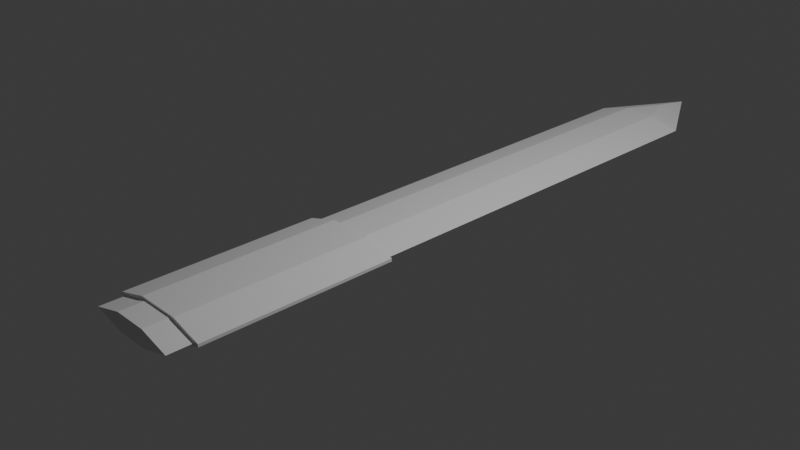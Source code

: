 # Source: Dawnbringer.blend  (saved by Blender 4.4.32; exported with 4.5.12 LTS)
import bpy
from mathutils import Matrix  # noqa: F401  (used for matrix-valued properties, if any)

bpy.ops.wm.read_factory_settings(use_empty=True)
scene = bpy.context.scene
scene.name = 'Scene'

# ---- collections
col_collection = bpy.data.collections.new('Collection'); scene.collection.children.link(col_collection)
col_basemalecharacter = bpy.data.collections.new('BaseMaleCharacter'); scene.collection.children.link(col_basemalecharacter)

# ---- world
world_world = bpy.data.worlds.new('World'); scene.world = world_world
world_world.use_nodes = True; world_world.node_tree.nodes.clear()
_N = world_world.node_tree.nodes; _L = world_world.node_tree.links
n0 = _N.new('ShaderNodeOutputWorld'); n0.name = 'World Output'; n0.location = (300, 300)
n1 = _N.new('ShaderNodeBackground'); n1.name = 'Background'; n1.location = (10, 300)
n1.inputs[0].default_value = (0.05088, 0.05088, 0.05088, 1.0)
_L.new(n1.outputs[0], n0.inputs[0])
n0.is_active_output = True
world_world.color = (0.05088, 0.05088, 0.05088)
world_world.sun_shadow_jitter_overblur = 0.0

# ---- cameras
cam_camera = bpy.data.cameras.new('Camera')
cam_camera.clip_end = 100.0
cam_camera.ortho_scale = 7.314

# ---- lights
light_light = bpy.data.lights.new('Light', 'POINT')
light_light.energy = 1000.0
light_light.shadow_soft_size = 0.1

# ---- meshes
me_cube_017 = bpy.data.meshes.new('Cube.017')
me_cube_017.from_pydata([(1.0, 1.123, 0.0), (0.0, 1.417, 0.0), (1.0, -1.152, 0.0), (-1.0, 1.123, 0.0), (-1.0, -1.152, 0.0), (0.0, -1.152, 0.0), (-0.3536, 1.123, 0.6464), (0.3536, 1.123, 0.6464), (0.0, 1.264, 0.5203), (0.3536, -1.152, 0.6464), (-0.3536, -1.152, 0.6464), (0.0, -1.152, 0.5), (-0.3536, 1.123, -0.6464), (0.3536, 1.123, -0.6464), (0.0, 1.264, -0.5203), (0.3536, -1.152, -0.6464), (-0.3536, -1.152, -0.6464), (0.0, -1.152, -0.5)], [], [(7, 9, 2, 0), (6, 3, 4, 10), (8, 7, 0, 1), (9, 11, 5, 2), (11, 10, 4, 5), (6, 7, 8), (9, 10, 11), (6, 10, 9, 7), (6, 8, 1, 3), (13, 0, 2, 15), (12, 16, 4, 3), (14, 1, 0, 13), (15, 2, 5, 17), (17, 5, 4, 16), (12, 14, 13), (15, 17, 16), (12, 13, 15, 16), (12, 3, 1, 14)])
_uv = me_cube_017.uv_layers.new(name='UVMap')
_uv.uv.foreach_set('vector', [0.7058, 0.5, 0.625, 0.8308, 0.625, 0.75, 0.625, 0.5, 0.7058, 0.5, 0.625, 0.5, 0.625, 0.75, 0.625, 0.8308, 0.81, 0.5, 0.7058, 0.5, 0.625, 0.5, 0.875, 0.5, 0.625, 0.8308, 0.5625, 0.875, 0.5, 0.875, 0.625, 0.75, 0.5625, 0.875, 0.625, 0.8308, 0.625, 0.75, 0.5, 0.875, 0.7058, 0.5, 0.75, 0.5, 0.81, 0.5, 0.625, 0.8308, 0.625, 0.875, 0.5625, 0.875, 0.7058, 0.5, 0.625, 0.8308, 0.625, 0.8308, 0.7058, 0.5, 0.7058, 0.5, 0.81, 0.5, 0.875, 0.5, 0.625, 0.5, 0.7058, 0.5, 0.625, 0.5, 0.625, 0.75, 0.625, 0.8308, 0.7058, 0.5, 0.625, 0.8308, 0.625, 0.75, 0.625, 0.5, 0.81, 0.5, 0.875, 0.5, 0.625, 0.5, 0.7058, 0.5, 0.625, 0.8308, 0.625, 0.75, 0.5, 0.875, 0.5625, 0.875, 0.5625, 0.875, 0.5, 0.875, 0.625, 0.75, 0.625, 0.8308, 0.7058, 0.5, 0.81, 0.5, 0.75, 0.5, 0.625, 0.8308, 0.5625, 0.875, 0.625, 0.875, 0.7058, 0.5, 0.7058, 0.5, 0.625, 0.8308, 0.625, 0.8308, 0.7058, 0.5, 0.625, 0.5, 0.875, 0.5, 0.81, 0.5])
me_cube_017.update()
me_cube_018 = bpy.data.meshes.new('Cube.018')
me_cube_018.from_pydata([(-0.2435, -1.0, -0.12), (-0.2435, -1.0, 0.12), (-0.2435, 1.175, -0.12), (-0.2435, 1.175, 0.12), (0.2435, -1.0, -0.12), (0.2435, -1.0, 0.12), (0.2435, 1.175, -0.12), (0.2435, 1.175, 0.12), (-0.5937, -1.0, 0.01649), (-0.5937, -1.0, -0.01649), (-0.5937, 1.175, -0.01649), (-0.5937, 1.175, 0.01649), (0.5937, -1.0, -0.01649), (0.5937, -1.0, 0.01649), (0.5937, 1.175, 0.01649), (0.5937, 1.175, -0.01649)], [], [(2, 10, 11, 3, 7, 14, 15, 6), (7, 3, 1, 5), (4, 6, 15, 12), (4, 12, 13, 5, 1, 8, 9, 0), (2, 0, 9, 10), (7, 5, 13, 14), (2, 6, 4, 0), (10, 9, 8, 11), (14, 13, 12, 15), (1, 3, 11, 8)])
_uv = me_cube_018.uv_layers.new(name='UVMap')
_uv.uv.foreach_set('vector', [0.375, 0.2713, 0.4828, 0.2529, 0.5172, 0.2529, 0.625, 0.2713, 0.625, 0.4787, 0.5172, 0.4971, 0.4828, 0.4971, 0.375, 0.4787, 0.6463, 0.5, 0.8537, 0.5, 0.8537, 0.75, 0.6463, 0.75, 0.3537, 0.75, 0.3537, 0.5, 0.4799, 0.5, 0.4799, 0.75, 0.375, 0.7713, 0.4828, 0.7529, 0.5172, 0.7529, 0.625, 0.7713, 0.625, 0.9787, 0.5172, 0.9971, 0.4828, 0.9971, 0.375, 0.9787, 0.1463, 0.5, 0.1463, 0.75, 0.1279, 0.75, 0.1279, 0.5, 0.6463, 0.5, 0.6463, 0.75, 0.5201, 0.75, 0.5201, 0.5, 0.1463, 0.5, 0.3537, 0.5, 0.3537, 0.75, 0.1463, 0.75, 0.1279, 0.5, 0.1279, 0.75, 0.125, 0.75, 0.125, 0.5, 0.5201, 0.5, 0.5201, 0.75, 0.4799, 0.75, 0.4799, 0.5, 0.625, 0.0, 0.625, 0.25, 0.5172, 0.25, 0.5172, 0.0])
me_cube_018.update()
me_cube_002 = bpy.data.meshes.new('Cube.002')
me_cube_002.from_pydata([(-0.3162, -0.3162, 0.729), (-1.676e-08, -0.3331, 0.7818), (0.3162, -0.3162, 0.729), (-0.3331, 1.863e-09, 0.7818), (-9.313e-10, -1.397e-08, 0.8395), (0.3331, -2.142e-08, 0.7818), (-0.3162, 0.3162, 0.729), (1.118e-08, 0.3331, 0.7818), (0.3162, 0.3162, 0.729), (0.3162, -0.3162, -0.729), (1.211e-08, -0.3331, -0.7818), (-0.3162, -0.3162, -0.729), (0.3331, 1.863e-09, -0.7818), (0.0, -5.588e-09, -0.8395), (-0.3331, -1.397e-08, -0.7818), (0.3162, 0.3162, -0.729), (-7.451e-09, 0.3331, -0.7818), (-0.3162, 0.3162, -0.729), (-0.3162, -0.729, 0.3162), (-0.3331, -0.7818, 7.451e-09), (-0.3162, -0.729, -0.3162), (5.588e-09, -0.7818, 0.3331), (-9.313e-09, -0.8395, 4.657e-09), (-2.515e-08, -0.7818, -0.3331), (0.3162, -0.729, 0.3162), (0.3331, -0.7818, -9.313e-09), (0.3162, -0.729, -0.3162), (0.729, -0.3162, 0.3162), (0.7818, -0.3331, 7.451e-09), (0.729, -0.3162, -0.3162), (0.7818, 5.588e-09, 0.3331), (0.8395, -1.304e-08, 5.588e-09), (0.7818, -2.887e-08, -0.3331), (0.729, 0.3162, 0.3162), (0.7818, 0.3331, -9.313e-09), (0.729, 0.3162, -0.3162), (0.3162, 0.729, 0.3162), (0.3331, 0.7818, 7.451e-09), (0.3162, 0.729, -0.3162), (-5.588e-09, 0.7818, 0.3331), (9.313e-09, 0.8395, 4.657e-09), (2.515e-08, 0.7818, -0.3331), (-0.3162, 0.729, 0.3162), (-0.3331, 0.7818, -9.313e-09), (-0.3162, 0.729, -0.3162), (-0.729, 0.3162, 0.3162), (-0.7818, 0.3331, 1.118e-08), (-0.729, 0.3162, -0.3162), (-0.7818, -5.588e-09, 0.3331), (-0.8395, -1.211e-08, 5.588e-09), (-0.7818, 1.024e-08, -0.3331), (-0.729, -0.3162, 0.3162), (-0.7818, -0.3331, -5.588e-09), (-0.729, -0.3162, -0.3162), (-0.2966, -0.5729, 0.5729), (-9.313e-10, -0.6096, 0.6096), (0.2966, -0.5729, 0.5729), (0.2966, -0.5729, -0.5729), (-1.211e-08, -0.6096, -0.6096), (-0.2966, -0.5729, -0.5729), (0.5729, -0.5729, -0.2966), (0.6096, -0.6096, -2.794e-09), (0.5729, -0.5729, 0.2966), (0.5729, -0.2966, 0.5729), (0.6096, -1.863e-09, 0.6096), (0.5729, 0.2966, 0.5729), (0.5729, 0.2966, -0.5729), (0.6096, -1.676e-08, -0.6096), (0.5729, -0.2966, -0.5729), (0.5729, 0.5729, -0.2966), (0.6096, 0.6096, -2.794e-09), (0.5729, 0.5729, 0.2966), (0.2966, 0.5729, 0.5729), (-5.588e-09, 0.6096, 0.6096), (-0.2966, 0.5729, 0.5729), (-0.2966, 0.5729, -0.5729), (1.583e-08, 0.6096, -0.6096), (0.2966, 0.5729, -0.5729), (-0.5729, 0.5729, -0.2966), (-0.6096, 0.6096, -2.794e-09), (-0.5729, 0.5729, 0.2966), (-0.5729, 0.2966, 0.5729), (-0.6096, -6.519e-09, 0.6096), (-0.5729, -0.2966, 0.5729), (-0.5729, -0.5729, 0.2966), (-0.6096, -0.6096, -1.863e-09), (-0.5729, -0.5729, -0.2966), (-0.5729, -0.2966, -0.5729), (-0.6096, 9.313e-10, -0.6096), (-0.5729, 0.2966, -0.5729), (0.5, 0.5, 0.5), (0.5, 0.5, -0.5), (0.5, -0.5, 0.5), (0.5, -0.5, -0.5), (-0.5, 0.5, 0.5), (-0.5, 0.5, -0.5), (-0.5, -0.5, 0.5), (-0.5, -0.5, -0.5)], [], [(44, 43, 40), (17, 16, 13), (15, 12, 13), (13, 12, 9), (38, 91, 77), (75, 76, 16), (75, 41, 76), (77, 15, 16), (91, 66, 15), (12, 67, 68), (91, 35, 66), (32, 68, 67), (40, 37, 38), (37, 70, 69), (38, 69, 91), (41, 38, 77), (35, 34, 31), (17, 13, 14), (40, 36, 37), (95, 44, 75), (78, 43, 44), (80, 43, 79), (94, 42, 80), (74, 39, 42), (39, 72, 36), (36, 90, 71), (37, 71, 70), (33, 31, 34), (31, 29, 32), (31, 27, 28), (71, 34, 70), (90, 33, 71), (65, 30, 33), (30, 63, 27), (27, 92, 62), (28, 62, 61), (28, 60, 29), (29, 93, 68), (26, 22, 23), (24, 22, 25), (22, 20, 23), (22, 18, 19), (93, 26, 57), (60, 25, 26), (62, 25, 61), (92, 24, 62), (56, 21, 24), (21, 54, 18), (18, 96, 84), (19, 84, 85), (19, 86, 20), (20, 97, 59), (23, 59, 58), (57, 23, 58), (13, 11, 14), (13, 9, 10), (95, 17, 89), (69, 34, 35), (9, 93, 57), (10, 57, 58), (10, 59, 11), (11, 97, 87), (14, 87, 88), (89, 14, 88), (8, 4, 5), (6, 4, 7), (4, 2, 5), (4, 0, 1), (90, 8, 65), (72, 7, 8), (74, 7, 73), (94, 6, 74), (81, 3, 6), (3, 83, 0), (0, 96, 54), (1, 54, 55), (1, 56, 2), (2, 92, 63), (5, 63, 64), (65, 5, 64), (53, 52, 49), (51, 48, 49), (49, 46, 47), (49, 48, 45), (97, 86, 53), (86, 85, 52), (84, 51, 52), (96, 83, 51), (83, 82, 48), (48, 82, 81), (45, 81, 94), (46, 45, 80), (46, 79, 78), (47, 78, 95), (50, 47, 89), (87, 53, 50), (40, 38, 41), (42, 39, 40), (40, 39, 36), (95, 78, 44), (78, 79, 43), (80, 42, 43), (94, 74, 42), (74, 73, 39), (39, 73, 72), (36, 72, 90), (37, 36, 71), (33, 30, 31), (31, 28, 29), (31, 30, 27), (71, 33, 34), (90, 65, 33), (65, 64, 30), (30, 64, 63), (27, 63, 92), (28, 27, 62), (28, 61, 60), (29, 60, 93), (26, 25, 22), (24, 21, 22), (22, 19, 20), (22, 21, 18), (93, 60, 26), (60, 61, 25), (62, 24, 25), (92, 56, 24), (56, 55, 21), (21, 55, 54), (18, 54, 96), (19, 18, 84), (19, 85, 86), (20, 86, 97), (23, 20, 59), (57, 26, 23), (13, 10, 11), (95, 75, 17), (9, 68, 93), (10, 9, 57), (10, 58, 59), (11, 59, 97), (14, 11, 87), (89, 17, 14), (8, 7, 4), (6, 3, 4), (4, 1, 2), (4, 3, 0), (90, 72, 8), (72, 73, 7), (74, 6, 7), (94, 81, 6), (81, 82, 3), (3, 82, 83), (0, 83, 96), (1, 0, 54), (1, 55, 56), (2, 56, 92), (5, 2, 63), (65, 8, 5), (15, 13, 16), (75, 44, 41), (75, 16, 17), (66, 32, 67), (66, 67, 12), (35, 31, 32), (66, 12, 15), (66, 35, 32), (41, 77, 76), (37, 69, 38), (32, 29, 68), (12, 68, 9), (91, 15, 77), (77, 16, 76), (69, 70, 34), (91, 69, 35), (42, 40, 43), (44, 40, 41), (87, 50, 88), (50, 89, 88), (47, 95, 89), (46, 78, 47), (46, 80, 79), (45, 94, 80), (48, 81, 45), (83, 48, 51), (96, 51, 84), (84, 52, 85), (86, 52, 53), (97, 53, 87), (49, 45, 46), (49, 47, 50), (51, 49, 52), (53, 49, 50)])
_uv = me_cube_002.uv_layers.new(name='UVMap')
_uv.uv.foreach_set('vector', [0.4375, 0.3125, 0.5, 0.3125, 0.5, 0.375, 0.0, 0.0, 0.0, 0.0, 0.0, 0.0, 0.0, 0.0, 0.0, 0.0, 0.0, 0.0, 0.0, 0.0, 0.0, 0.0, 0.0, 0.0, 0.0, 0.0, 0.0, 0.0, 0.0, 0.0, 0.0, 0.0, 0.0, 0.0, 0.0, 0.0, 0.0, 0.0, 0.0, 0.0, 0.0, 0.0, 0.0, 0.0, 0.0, 0.0, 0.0, 0.0, 0.0, 0.0, 0.0, 0.0, 0.0, 0.0, 0.0, 0.0, 0.0, 0.0, 0.0, 0.0, 0.0, 0.0, 0.0, 0.0, 0.0, 0.0, 0.0, 0.0, 0.0, 0.0, 0.0, 0.0, 0.0, 0.0, 0.0, 0.0, 0.0, 0.0, 0.0, 0.0, 0.0, 0.0, 0.0, 0.0, 0.0, 0.0, 0.0, 0.0, 0.0, 0.0, 0.0, 0.0, 0.0, 0.0, 0.0, 0.0, 0.0, 0.0, 0.0, 0.0, 0.0, 0.0, 0.0, 0.0, 0.0, 0.0, 0.0, 0.0, 0.5, 0.375, 0.5625, 0.4375, 0.5, 0.4375, 0.375, 0.25, 0.4375, 0.3125, 0.375, 0.3125, 0.4375, 0.25, 0.5, 0.3125, 0.4375, 0.3125, 0.5625, 0.25, 0.5, 0.3125, 0.5, 0.25, 0.625, 0.25, 0.5625, 0.3125, 0.5625, 0.25, 0.625, 0.3125, 0.5625, 0.375, 0.5625, 0.3125, 0.5625, 0.375, 0.625, 0.4375, 0.5625, 0.4375, 0.5625, 0.4375, 0.625, 0.5, 0.5625, 0.5, 0.5, 0.4375, 0.5625, 0.5, 0.5, 0.5, 0.5625, 0.5625, 0.5, 0.625, 0.5, 0.5625, 0.5, 0.625, 0.4375, 0.6875, 0.4375, 0.625, 0.5, 0.625, 0.5625, 0.6875, 0.5, 0.6875, 0.5625, 0.5, 0.5, 0.5625, 0.5, 0.5, 0.625, 0.5, 0.5625, 0.5625, 0.5625, 0.5, 0.625, 0.5625, 0.5625, 0.625, 0.5625, 0.5625, 0.5625, 0.625, 0.625, 0.6875, 0.5625, 0.6875, 0.5625, 0.6875, 0.625, 0.75, 0.5625, 0.75, 0.5, 0.6875, 0.5625, 0.75, 0.5, 0.75, 0.5, 0.6875, 0.4375, 0.75, 0.4375, 0.6875, 0.4375, 0.6875, 0.375, 0.75, 0.375, 0.6875, 0.4375, 0.8125, 0.5, 0.875, 0.4375, 0.875, 0.5625, 0.8125, 0.5, 0.875, 0.5, 0.8125, 0.5, 0.875, 0.4375, 0.9375, 0.4375, 0.875, 0.5, 0.875, 0.5625, 0.9375, 0.5, 0.9375, 0.375, 0.75, 0.4375, 0.8125, 0.375, 0.8125, 0.4375, 0.75, 0.5, 0.8125, 0.4375, 0.8125, 0.5625, 0.75, 0.5, 0.8125, 0.5, 0.75, 0.625, 0.75, 0.5625, 0.8125, 0.5625, 0.75, 0.625, 0.8125, 0.5625, 0.875, 0.5625, 0.8125, 0.5625, 0.875, 0.625, 0.9375, 0.5625, 0.9375, 0.5625, 0.9375, 0.625, 1.0, 0.5625, 1.0, 0.5, 0.9375, 0.5625, 1.0, 0.5, 1.0, 0.5, 0.9375, 0.4375, 1.0, 0.4375, 0.9375, 0.4375, 0.9375, 0.375, 1.0, 0.375, 0.9375, 0.4375, 0.875, 0.375, 0.9375, 0.375, 0.875, 0.375, 0.8125, 0.4375, 0.875, 0.375, 0.875, 0.25, 0.625, 0.1875, 0.6875, 0.1875, 0.625, 0.25, 0.625, 0.3125, 0.6875, 0.25, 0.6875, 0.125, 0.5, 0.1875, 0.5625, 0.125, 0.5625, 0.0, 0.0, 0.0, 0.0, 0.0, 0.0, 0.3125, 0.6875, 0.375, 0.75, 0.3125, 0.75, 0.25, 0.6875, 0.3125, 0.75, 0.25, 0.75, 0.25, 0.6875, 0.1875, 0.75, 0.1875, 0.6875, 0.1875, 0.6875, 0.125, 0.75, 0.125, 0.6875, 0.1875, 0.625, 0.125, 0.6875, 0.125, 0.625, 0.125, 0.5625, 0.1875, 0.625, 0.125, 0.625, 0.6875, 0.5625, 0.75, 0.625, 0.6875, 0.625, 0.8125, 0.5625, 0.75, 0.625, 0.75, 0.5625, 0.75, 0.625, 0.6875, 0.6875, 0.6875, 0.625, 0.75, 0.625, 0.8125, 0.6875, 0.75, 0.6875, 0.625, 0.5, 0.6875, 0.5625, 0.625, 0.5625, 0.6875, 0.5, 0.75, 0.5625, 0.6875, 0.5625, 0.8125, 0.5, 0.75, 0.5625, 0.75, 0.5, 0.875, 0.5, 0.8125, 0.5625, 0.8125, 0.5, 0.875, 0.5625, 0.8125, 0.625, 0.8125, 0.5625, 0.8125, 0.625, 0.875, 0.6875, 0.8125, 0.6875, 0.8125, 0.6875, 0.875, 0.75, 0.8125, 0.75, 0.75, 0.6875, 0.8125, 0.75, 0.75, 0.75, 0.75, 0.6875, 0.6875, 0.75, 0.6875, 0.6875, 0.6875, 0.6875, 0.625, 0.75, 0.625, 0.6875, 0.6875, 0.625, 0.625, 0.6875, 0.625, 0.625, 0.625, 0.5625, 0.6875, 0.625, 0.625, 0.625, 0.4375, 0.0625, 0.5, 0.0625, 0.5, 0.125, 0.5625, 0.0625, 0.5625, 0.125, 0.5, 0.125, 0.5, 0.125, 0.5, 0.1875, 0.4375, 0.1875, 0.5, 0.125, 0.5625, 0.125, 0.5625, 0.1875, 0.375, 0.0, 0.4375, 0.0, 0.4375, 0.0625, 0.4375, 0.0, 0.5, 0.0, 0.5, 0.0625, 0.5625, 0.0, 0.5625, 0.0625, 0.5, 0.0625, 0.625, 0.0, 0.625, 0.0625, 0.5625, 0.0625, 0.625, 0.0625, 0.625, 0.125, 0.5625, 0.125, 0.5625, 0.125, 0.625, 0.125, 0.625, 0.1875, 0.5625, 0.1875, 0.625, 0.1875, 0.625, 0.25, 0.5, 0.1875, 0.5625, 0.1875, 0.5625, 0.25, 0.5, 0.1875, 0.5, 0.25, 0.4375, 0.25, 0.4375, 0.1875, 0.4375, 0.25, 0.375, 0.25, 0.4375, 0.125, 0.4375, 0.1875, 0.375, 0.1875, 0.375, 0.0625, 0.4375, 0.0625, 0.4375, 0.125, 0.0, 0.0, 0.0, 0.0, 0.0, 0.0, 0.5625, 0.3125, 0.5625, 0.375, 0.5, 0.375, 0.5, 0.375, 0.5625, 0.375, 0.5625, 0.4375, 0.375, 0.25, 0.4375, 0.25, 0.4375, 0.3125, 0.4375, 0.25, 0.5, 0.25, 0.5, 0.3125, 0.5625, 0.25, 0.5625, 0.3125, 0.5, 0.3125, 0.625, 0.25, 0.625, 0.3125, 0.5625, 0.3125, 0.625, 0.3125, 0.625, 0.375, 0.5625, 0.375, 0.5625, 0.375, 0.625, 0.375, 0.625, 0.4375, 0.5625, 0.4375, 0.625, 0.4375, 0.625, 0.5, 0.5, 0.4375, 0.5625, 0.4375, 0.5625, 0.5, 0.5625, 0.5625, 0.5625, 0.625, 0.5, 0.625, 0.5, 0.625, 0.5, 0.6875, 0.4375, 0.6875, 0.5, 0.625, 0.5625, 0.625, 0.5625, 0.6875, 0.5625, 0.5, 0.5625, 0.5625, 0.5, 0.5625, 0.625, 0.5, 0.625, 0.5625, 0.5625, 0.5625, 0.625, 0.5625, 0.625, 0.625, 0.5625, 0.625, 0.5625, 0.625, 0.625, 0.625, 0.625, 0.6875, 0.5625, 0.6875, 0.625, 0.6875, 0.625, 0.75, 0.5, 0.6875, 0.5625, 0.6875, 0.5625, 0.75, 0.5, 0.6875, 0.5, 0.75, 0.4375, 0.75, 0.4375, 0.6875, 0.4375, 0.75, 0.375, 0.75, 0.4375, 0.8125, 0.5, 0.8125, 0.5, 0.875, 0.5625, 0.8125, 0.5625, 0.875, 0.5, 0.875, 0.5, 0.875, 0.5, 0.9375, 0.4375, 0.9375, 0.5, 0.875, 0.5625, 0.875, 0.5625, 0.9375, 0.375, 0.75, 0.4375, 0.75, 0.4375, 0.8125, 0.4375, 0.75, 0.5, 0.75, 0.5, 0.8125, 0.5625, 0.75, 0.5625, 0.8125, 0.5, 0.8125, 0.625, 0.75, 0.625, 0.8125, 0.5625, 0.8125, 0.625, 0.8125, 0.625, 0.875, 0.5625, 0.875, 0.5625, 0.875, 0.625, 0.875, 0.625, 0.9375, 0.5625, 0.9375, 0.625, 0.9375, 0.625, 1.0, 0.5, 0.9375, 0.5625, 0.9375, 0.5625, 1.0, 0.5, 0.9375, 0.5, 1.0, 0.4375, 1.0, 0.4375, 0.9375, 0.4375, 1.0, 0.375, 1.0, 0.4375, 0.875, 0.4375, 0.9375, 0.375, 0.9375, 0.375, 0.8125, 0.4375, 0.8125, 0.4375, 0.875, 0.25, 0.625, 0.25, 0.6875, 0.1875, 0.6875, 0.125, 0.5, 0.1875, 0.5, 0.1875, 0.5625, 0.3125, 0.6875, 0.375, 0.6875, 0.375, 0.75, 0.25, 0.6875, 0.3125, 0.6875, 0.3125, 0.75, 0.25, 0.6875, 0.25, 0.75, 0.1875, 0.75, 0.1875, 0.6875, 0.1875, 0.75, 0.125, 0.75, 0.1875, 0.625, 0.1875, 0.6875, 0.125, 0.6875, 0.125, 0.5625, 0.1875, 0.5625, 0.1875, 0.625, 0.6875, 0.5625, 0.75, 0.5625, 0.75, 0.625, 0.8125, 0.5625, 0.8125, 0.625, 0.75, 0.625, 0.75, 0.625, 0.75, 0.6875, 0.6875, 0.6875, 0.75, 0.625, 0.8125, 0.625, 0.8125, 0.6875, 0.625, 0.5, 0.6875, 0.5, 0.6875, 0.5625, 0.6875, 0.5, 0.75, 0.5, 0.75, 0.5625, 0.8125, 0.5, 0.8125, 0.5625, 0.75, 0.5625, 0.875, 0.5, 0.875, 0.5625, 0.8125, 0.5625, 0.875, 0.5625, 0.875, 0.625, 0.8125, 0.625, 0.8125, 0.625, 0.875, 0.625, 0.875, 0.6875, 0.8125, 0.6875, 0.875, 0.6875, 0.875, 0.75, 0.75, 0.6875, 0.8125, 0.6875, 0.8125, 0.75, 0.75, 0.6875, 0.75, 0.75, 0.6875, 0.75, 0.6875, 0.6875, 0.6875, 0.75, 0.625, 0.75, 0.6875, 0.625, 0.6875, 0.6875, 0.625, 0.6875, 0.625, 0.5625, 0.6875, 0.5625, 0.6875, 0.625, 0.0, 0.0, 0.0, 0.0, 0.0, 0.0, 0.0, 0.0, 0.0, 0.0, 0.0, 0.0, 0.0, 0.0, 0.0, 0.0, 0.0, 0.0, 0.0, 0.0, 0.0, 0.0, 0.0, 0.0, 0.0, 0.0, 0.0, 0.0, 0.0, 0.0, 0.0, 0.0, 0.0, 0.0, 0.0, 0.0, 0.0, 0.0, 0.0, 0.0, 0.0, 0.0, 0.0, 0.0, 0.0, 0.0, 0.0, 0.0, 0.0, 0.0, 0.0, 0.0, 0.0, 0.0, 0.0, 0.0, 0.0, 0.0, 0.0, 0.0, 0.0, 0.0, 0.0, 0.0, 0.0, 0.0, 0.0, 0.0, 0.0, 0.0, 0.0, 0.0, 0.0, 0.0, 0.0, 0.0, 0.0, 0.0, 0.0, 0.0, 0.0, 0.0, 0.0, 0.0, 0.0, 0.0, 0.0, 0.0, 0.0, 0.0, 0.0, 0.0, 0.0, 0.0, 0.0, 0.0, 0.5625, 0.3125, 0.5, 0.375, 0.5, 0.3125, 0.4375, 0.3125, 0.5, 0.375, 0.4375, 0.375, 0.375, 0.0625, 0.4375, 0.125, 0.375, 0.125, 0.4375, 0.125, 0.375, 0.1875, 0.375, 0.125, 0.4375, 0.1875, 0.375, 0.25, 0.375, 0.1875, 0.5, 0.1875, 0.4375, 0.25, 0.4375, 0.1875, 0.5, 0.1875, 0.5625, 0.25, 0.5, 0.25, 0.5625, 0.1875, 0.625, 0.25, 0.5625, 0.25, 0.5625, 0.125, 0.625, 0.1875, 0.5625, 0.1875, 0.625, 0.0625, 0.5625, 0.125, 0.5625, 0.0625, 0.625, 0.0, 0.5625, 0.0625, 0.5625, 0.0, 0.5625, 0.0, 0.5, 0.0625, 0.5, 0.0, 0.4375, 0.0, 0.5, 0.0625, 0.4375, 0.0625, 0.375, 0.0, 0.4375, 0.0625, 0.375, 0.0625, 0.5, 0.125, 0.5625, 0.1875, 0.5, 0.1875, 0.5, 0.125, 0.4375, 0.1875, 0.4375, 0.125, 0.5625, 0.0625, 0.5, 0.125, 0.5, 0.0625, 0.4375, 0.0625, 0.5, 0.125, 0.4375, 0.125])
me_cube_002.update()
me_cube_014 = bpy.data.meshes.new('Cube.014')
me_cube_014.from_pydata([(-0.6251, -0.7534, -1.0), (-0.6078, -0.7918, 1.123), (-0.6251, 0.7534, -1.0), (-0.6078, 0.7918, 1.123), (0.7317, -0.7534, -1.0), (0.7918, -0.7918, 1.123), (0.7317, 0.7534, -1.0), (0.7918, 0.7918, 1.123), (-0.816, -1.242, 0.8561), (-0.816, 1.242, 0.8561), (0.88, 1.242, 0.8561), (0.88, -1.242, 0.8561), (-0.816, 1.187, 0.2745), (0.88, 1.187, 0.2745), (0.88, -1.187, 0.2745), (-0.816, -1.187, 0.2745), (-0.6251, 0.7399, -0.3742), (0.7317, 0.7399, -0.1174), (0.7317, -0.7399, -0.1174), (-0.6251, -0.7399, -0.3742)], [], [(8, 1, 3, 9), (9, 3, 7, 10), (10, 7, 5, 11), (11, 5, 1, 8), (2, 6, 4, 0), (7, 3, 1, 5), (14, 11, 8, 15), (13, 10, 11, 14), (12, 9, 10, 13), (15, 8, 9, 12), (19, 15, 12, 16), (16, 12, 13, 17), (17, 13, 14, 18), (18, 14, 15, 19), (4, 18, 19, 0), (6, 17, 18, 4), (2, 16, 17, 6), (0, 19, 16, 2)])
_uv = me_cube_014.uv_layers.new(name='UVMap')
_uv.uv.foreach_set('vector', [0.5, 0.0, 0.625, 0.0, 0.625, 0.25, 0.5, 0.25, 0.5, 0.25, 0.625, 0.25, 0.625, 0.5, 0.5, 0.5, 0.5, 0.5, 0.625, 0.5, 0.625, 0.75, 0.5, 0.75, 0.5, 0.75, 0.625, 0.75, 0.625, 1.0, 0.5, 1.0, 0.125, 0.5, 0.375, 0.5, 0.375, 0.75, 0.125, 0.75, 0.625, 0.5, 0.875, 0.5, 0.875, 0.75, 0.625, 0.75, 0.4375, 0.75, 0.5, 0.75, 0.5, 1.0, 0.4375, 1.0, 0.4375, 0.5, 0.5, 0.5, 0.5, 0.75, 0.4375, 0.75, 0.4375, 0.25, 0.5, 0.25, 0.5, 0.5, 0.4375, 0.5, 0.4375, 0.0, 0.5, 0.0, 0.5, 0.25, 0.4375, 0.25, 0.4062, 0.0, 0.4375, 0.0, 0.4375, 0.25, 0.4062, 0.25, 0.4062, 0.25, 0.4375, 0.25, 0.4375, 0.5, 0.4063, 0.5, 0.4063, 0.5, 0.4375, 0.5, 0.4375, 0.75, 0.4063, 0.75, 0.4063, 0.75, 0.4375, 0.75, 0.4375, 1.0, 0.4062, 1.0, 0.375, 0.75, 0.4063, 0.75, 0.4062, 1.0, 0.375, 1.0, 0.375, 0.5, 0.4063, 0.5, 0.4063, 0.75, 0.375, 0.75, 0.375, 0.25, 0.4062, 0.25, 0.4063, 0.5, 0.375, 0.5, 0.375, 0.0, 0.4062, 0.0, 0.4062, 0.25, 0.375, 0.25])
me_cube_014.update()
me_cylinder = bpy.data.meshes.new('Cylinder')
me_cylinder.from_pydata([(0.0, 1.0, -1.0), (0.0, 1.0, 1.0), (0.1951, 0.9808, -1.0), (0.1951, 0.9808, 1.0), (0.3827, 0.9239, -1.0), (0.3827, 0.9239, 1.0), (0.5556, 0.8315, -1.0), (0.5556, 0.8315, 1.0), (0.7071, 0.7071, -1.0), (0.7071, 0.7071, 1.0), (0.8315, 0.5556, -1.0), (0.8315, 0.5556, 1.0), (0.9239, 0.3827, -1.0), (0.9239, 0.3827, 1.0), (0.9808, 0.1951, -1.0), (0.9808, 0.1951, 1.0), (1.0, 0.0, -1.0), (1.0, 0.0, 1.0), (0.9808, -0.1951, -1.0), (0.9808, -0.1951, 1.0), (0.9239, -0.3827, -1.0), (0.9239, -0.3827, 1.0), (0.8315, -0.5556, -1.0), (0.8315, -0.5556, 1.0), (0.7071, -0.7071, -1.0), (0.7071, -0.7071, 1.0), (0.5556, -0.8315, -1.0), (0.5556, -0.8315, 1.0), (0.3827, -0.9239, -1.0), (0.3827, -0.9239, 1.0), (0.1951, -0.9808, -1.0), (0.1951, -0.9808, 1.0), (0.0, -1.0, -1.0), (0.0, -1.0, 1.0), (-0.1951, -0.9808, -1.0), (-0.1951, -0.9808, 1.0), (-0.3827, -0.9239, -1.0), (-0.3827, -0.9239, 1.0), (-0.5556, -0.8315, -1.0), (-0.5556, -0.8315, 1.0), (-0.7071, -0.7071, -1.0), (-0.7071, -0.7071, 1.0), (-0.8315, -0.5556, -1.0), (-0.8315, -0.5556, 1.0), (-0.9239, -0.3827, -1.0), (-0.9239, -0.3827, 1.0), (-0.9808, -0.1951, -1.0), (-0.9808, -0.1951, 1.0), (-1.0, 0.0, -1.0), (-1.0, 0.0, 1.0), (-0.9808, 0.1951, -1.0), (-0.9808, 0.1951, 1.0), (-0.9239, 0.3827, -1.0), (-0.9239, 0.3827, 1.0), (-0.8315, 0.5556, -1.0), (-0.8315, 0.5556, 1.0), (-0.7071, 0.7071, -1.0), (-0.7071, 0.7071, 1.0), (-0.5556, 0.8315, -1.0), (-0.5556, 0.8315, 1.0), (-0.3827, 0.9239, -1.0), (-0.3827, 0.9239, 1.0), (-0.1951, 0.9808, -1.0), (-0.1951, 0.9808, 1.0)], [], [(0, 1, 3, 2), (2, 3, 5, 4), (4, 5, 7, 6), (6, 7, 9, 8), (8, 9, 11, 10), (10, 11, 13, 12), (12, 13, 15, 14), (14, 15, 17, 16), (16, 17, 19, 18), (18, 19, 21, 20), (20, 21, 23, 22), (22, 23, 25, 24), (24, 25, 27, 26), (26, 27, 29, 28), (28, 29, 31, 30), (30, 31, 33, 32), (32, 33, 35, 34), (34, 35, 37, 36), (36, 37, 39, 38), (38, 39, 41, 40), (40, 41, 43, 42), (42, 43, 45, 44), (44, 45, 47, 46), (46, 47, 49, 48), (48, 49, 51, 50), (50, 51, 53, 52), (52, 53, 55, 54), (54, 55, 57, 56), (56, 57, 59, 58), (58, 59, 61, 60), (3, 1, 63, 61, 59, 57, 55, 53, 51, 49, 47, 45, 43, 41, 39, 37, 35, 33, 31, 29, 27, 25, 23, 21, 19, 17, 15, 13, 11, 9, 7, 5), (60, 61, 63, 62), (62, 63, 1, 0), (0, 2, 4, 6, 8, 10, 12, 14, 16, 18, 20, 22, 24, 26, 28, 30, 32, 34, 36, 38, 40, 42, 44, 46, 48, 50, 52, 54, 56, 58, 60, 62)])
_uv = me_cylinder.uv_layers.new(name='UVMap')
_uv.uv.foreach_set('vector', [1.0, 0.5, 1.0, 1.0, 0.9688, 1.0, 0.9688, 0.5, 0.9688, 0.5, 0.9688, 1.0, 0.9375, 1.0, 0.9375, 0.5, 0.9375, 0.5, 0.9375, 1.0, 0.9062, 1.0, 0.9062, 0.5, 0.9062, 0.5, 0.9062, 1.0, 0.875, 1.0, 0.875, 0.5, 0.875, 0.5, 0.875, 1.0, 0.8438, 1.0, 0.8438, 0.5, 0.8438, 0.5, 0.8438, 1.0, 0.8125, 1.0, 0.8125, 0.5, 0.8125, 0.5, 0.8125, 1.0, 0.7812, 1.0, 0.7812, 0.5, 0.7812, 0.5, 0.7812, 1.0, 0.75, 1.0, 0.75, 0.5, 0.75, 0.5, 0.75, 1.0, 0.7188, 1.0, 0.7188, 0.5, 0.7188, 0.5, 0.7188, 1.0, 0.6875, 1.0, 0.6875, 0.5, 0.6875, 0.5, 0.6875, 1.0, 0.6562, 1.0, 0.6562, 0.5, 0.6562, 0.5, 0.6562, 1.0, 0.625, 1.0, 0.625, 0.5, 0.625, 0.5, 0.625, 1.0, 0.5938, 1.0, 0.5938, 0.5, 0.5938, 0.5, 0.5938, 1.0, 0.5625, 1.0, 0.5625, 0.5, 0.5625, 0.5, 0.5625, 1.0, 0.5312, 1.0, 0.5312, 0.5, 0.5312, 0.5, 0.5312, 1.0, 0.5, 1.0, 0.5, 0.5, 0.5, 0.5, 0.5, 1.0, 0.4688, 1.0, 0.4688, 0.5, 0.4688, 0.5, 0.4688, 1.0, 0.4375, 1.0, 0.4375, 0.5, 0.4375, 0.5, 0.4375, 1.0, 0.4062, 1.0, 0.4062, 0.5, 0.4062, 0.5, 0.4062, 1.0, 0.375, 1.0, 0.375, 0.5, 0.375, 0.5, 0.375, 1.0, 0.3438, 1.0, 0.3438, 0.5, 0.3438, 0.5, 0.3438, 1.0, 0.3125, 1.0, 0.3125, 0.5, 0.3125, 0.5, 0.3125, 1.0, 0.2812, 1.0, 0.2812, 0.5, 0.2812, 0.5, 0.2812, 1.0, 0.25, 1.0, 0.25, 0.5, 0.25, 0.5, 0.25, 1.0, 0.2188, 1.0, 0.2188, 0.5, 0.2188, 0.5, 0.2188, 1.0, 0.1875, 1.0, 0.1875, 0.5, 0.1875, 0.5, 0.1875, 1.0, 0.1562, 1.0, 0.1562, 0.5, 0.1562, 0.5, 0.1562, 1.0, 0.125, 1.0, 0.125, 0.5, 0.125, 0.5, 0.125, 1.0, 0.09375, 1.0, 0.09375, 0.5, 0.09375, 0.5, 0.09375, 1.0, 0.0625, 1.0, 0.0625, 0.5, 0.2968, 0.4854, 0.25, 0.49, 0.2032, 0.4854, 0.1582, 0.4717, 0.1167, 0.4496, 0.08029, 0.4197, 0.05045, 0.3833, 0.02827, 0.3418, 0.01461, 0.2968, 0.01, 0.25, 0.01461, 0.2032, 0.02827, 0.1582, 0.05045, 0.1167, 0.08029, 0.08029, 0.1167, 0.05045, 0.1582, 0.02827, 0.2032, 0.01461, 0.25, 0.01, 0.2968, 0.01461, 0.3418, 0.02827, 0.3833, 0.05045, 0.4197, 0.08029, 0.4496, 0.1167, 0.4717, 0.1582, 0.4854, 0.2032, 0.49, 0.25, 0.4854, 0.2968, 0.4717, 0.3418, 0.4496, 0.3833, 0.4197, 0.4197, 0.3833, 0.4496, 0.3418, 0.4717, 0.0625, 0.5, 0.0625, 1.0, 0.03125, 1.0, 0.03125, 0.5, 0.03125, 0.5, 0.03125, 1.0, 0.0, 1.0, 0.0, 0.5, 0.75, 0.49, 0.7968, 0.4854, 0.8418, 0.4717, 0.8833, 0.4496, 0.9197, 0.4197, 0.9496, 0.3833, 0.9717, 0.3418, 0.9854, 0.2968, 0.99, 0.25, 0.9854, 0.2032, 0.9717, 0.1582, 0.9496, 0.1167, 0.9197, 0.08029, 0.8833, 0.05045, 0.8418, 0.02827, 0.7968, 0.01461, 0.75, 0.01, 0.7032, 0.01461, 0.6582, 0.02827, 0.6167, 0.05045, 0.5803, 0.08029, 0.5504, 0.1167, 0.5283, 0.1582, 0.5146, 0.2032, 0.51, 0.25, 0.5146, 0.2968, 0.5283, 0.3418, 0.5504, 0.3833, 0.5803, 0.4197, 0.6167, 0.4496, 0.6582, 0.4717, 0.7032, 0.4854])
me_cylinder.update()
me_cylinder_001 = bpy.data.meshes.new('Cylinder.001')
me_cylinder_001.from_pydata([(0.0, 1.0, -1.0), (0.0, 1.0, 1.0), (0.1951, 0.9808, -1.0), (0.1951, 0.9808, 1.0), (0.3827, 0.9239, -1.0), (0.3827, 0.9239, 1.0), (0.5556, 0.8315, -1.0), (0.5556, 0.8315, 1.0), (0.7071, 0.7071, -1.0), (0.7071, 0.7071, 1.0), (0.8315, 0.5556, -1.0), (0.8315, 0.5556, 1.0), (0.9239, 0.3827, -1.0), (0.9239, 0.3827, 1.0), (0.9808, 0.1951, -1.0), (0.9808, 0.1951, 1.0), (1.0, 0.0, -1.0), (1.0, 0.0, 1.0), (0.9808, -0.1951, -1.0), (0.9808, -0.1951, 1.0), (0.9239, -0.3827, -1.0), (0.9239, -0.3827, 1.0), (0.8315, -0.5556, -1.0), (0.8315, -0.5556, 1.0), (0.7071, -0.7071, -1.0), (0.7071, -0.7071, 1.0), (0.5556, -0.8315, -1.0), (0.5556, -0.8315, 1.0), (0.3827, -0.9239, -1.0), (0.3827, -0.9239, 1.0), (0.1951, -0.9808, -1.0), (0.1951, -0.9808, 1.0), (0.0, -1.0, -1.0), (0.0, -1.0, 1.0), (-0.1951, -0.9808, -1.0), (-0.1951, -0.9808, 1.0), (-0.3827, -0.9239, -1.0), (-0.3827, -0.9239, 1.0), (-0.5556, -0.8315, -1.0), (-0.5556, -0.8315, 1.0), (-0.7071, -0.7071, -1.0), (-0.7071, -0.7071, 1.0), (-0.8315, -0.5556, -1.0), (-0.8315, -0.5556, 1.0), (-0.9239, -0.3827, -1.0), (-0.9239, -0.3827, 1.0), (-0.9808, -0.1951, -1.0), (-0.9808, -0.1951, 1.0), (-1.0, 0.0, -1.0), (-1.0, 0.0, 1.0), (-0.9808, 0.1951, -1.0), (-0.9808, 0.1951, 1.0), (-0.9239, 0.3827, -1.0), (-0.9239, 0.3827, 1.0), (-0.8315, 0.5556, -1.0), (-0.8315, 0.5556, 1.0), (-0.7071, 0.7071, -1.0), (-0.7071, 0.7071, 1.0), (-0.5556, 0.8315, -1.0), (-0.5556, 0.8315, 1.0), (-0.3827, 0.9239, -1.0), (-0.3827, 0.9239, 1.0), (-0.1951, 0.9808, -1.0), (-0.1951, 0.9808, 1.0)], [], [(0, 1, 3, 2), (2, 3, 5, 4), (4, 5, 7, 6), (6, 7, 9, 8), (8, 9, 11, 10), (10, 11, 13, 12), (12, 13, 15, 14), (14, 15, 17, 16), (16, 17, 19, 18), (18, 19, 21, 20), (20, 21, 23, 22), (22, 23, 25, 24), (24, 25, 27, 26), (26, 27, 29, 28), (28, 29, 31, 30), (30, 31, 33, 32), (32, 33, 35, 34), (34, 35, 37, 36), (36, 37, 39, 38), (38, 39, 41, 40), (40, 41, 43, 42), (42, 43, 45, 44), (44, 45, 47, 46), (46, 47, 49, 48), (48, 49, 51, 50), (50, 51, 53, 52), (52, 53, 55, 54), (54, 55, 57, 56), (56, 57, 59, 58), (58, 59, 61, 60), (3, 1, 63, 61, 59, 57, 55, 53, 51, 49, 47, 45, 43, 41, 39, 37, 35, 33, 31, 29, 27, 25, 23, 21, 19, 17, 15, 13, 11, 9, 7, 5), (60, 61, 63, 62), (62, 63, 1, 0), (0, 2, 4, 6, 8, 10, 12, 14, 16, 18, 20, 22, 24, 26, 28, 30, 32, 34, 36, 38, 40, 42, 44, 46, 48, 50, 52, 54, 56, 58, 60, 62)])
_uv = me_cylinder_001.uv_layers.new(name='UVMap')
_uv.uv.foreach_set('vector', [1.0, 0.5, 1.0, 1.0, 0.9688, 1.0, 0.9688, 0.5, 0.9688, 0.5, 0.9688, 1.0, 0.9375, 1.0, 0.9375, 0.5, 0.9375, 0.5, 0.9375, 1.0, 0.9062, 1.0, 0.9062, 0.5, 0.9062, 0.5, 0.9062, 1.0, 0.875, 1.0, 0.875, 0.5, 0.875, 0.5, 0.875, 1.0, 0.8438, 1.0, 0.8438, 0.5, 0.8438, 0.5, 0.8438, 1.0, 0.8125, 1.0, 0.8125, 0.5, 0.8125, 0.5, 0.8125, 1.0, 0.7812, 1.0, 0.7812, 0.5, 0.7812, 0.5, 0.7812, 1.0, 0.75, 1.0, 0.75, 0.5, 0.75, 0.5, 0.75, 1.0, 0.7188, 1.0, 0.7188, 0.5, 0.7188, 0.5, 0.7188, 1.0, 0.6875, 1.0, 0.6875, 0.5, 0.6875, 0.5, 0.6875, 1.0, 0.6562, 1.0, 0.6562, 0.5, 0.6562, 0.5, 0.6562, 1.0, 0.625, 1.0, 0.625, 0.5, 0.625, 0.5, 0.625, 1.0, 0.5938, 1.0, 0.5938, 0.5, 0.5938, 0.5, 0.5938, 1.0, 0.5625, 1.0, 0.5625, 0.5, 0.5625, 0.5, 0.5625, 1.0, 0.5312, 1.0, 0.5312, 0.5, 0.5312, 0.5, 0.5312, 1.0, 0.5, 1.0, 0.5, 0.5, 0.5, 0.5, 0.5, 1.0, 0.4688, 1.0, 0.4688, 0.5, 0.4688, 0.5, 0.4688, 1.0, 0.4375, 1.0, 0.4375, 0.5, 0.4375, 0.5, 0.4375, 1.0, 0.4062, 1.0, 0.4062, 0.5, 0.4062, 0.5, 0.4062, 1.0, 0.375, 1.0, 0.375, 0.5, 0.375, 0.5, 0.375, 1.0, 0.3438, 1.0, 0.3438, 0.5, 0.3438, 0.5, 0.3438, 1.0, 0.3125, 1.0, 0.3125, 0.5, 0.3125, 0.5, 0.3125, 1.0, 0.2812, 1.0, 0.2812, 0.5, 0.2812, 0.5, 0.2812, 1.0, 0.25, 1.0, 0.25, 0.5, 0.25, 0.5, 0.25, 1.0, 0.2188, 1.0, 0.2188, 0.5, 0.2188, 0.5, 0.2188, 1.0, 0.1875, 1.0, 0.1875, 0.5, 0.1875, 0.5, 0.1875, 1.0, 0.1562, 1.0, 0.1562, 0.5, 0.1562, 0.5, 0.1562, 1.0, 0.125, 1.0, 0.125, 0.5, 0.125, 0.5, 0.125, 1.0, 0.09375, 1.0, 0.09375, 0.5, 0.09375, 0.5, 0.09375, 1.0, 0.0625, 1.0, 0.0625, 0.5, 0.2968, 0.4854, 0.25, 0.49, 0.2032, 0.4854, 0.1582, 0.4717, 0.1167, 0.4496, 0.08029, 0.4197, 0.05045, 0.3833, 0.02827, 0.3418, 0.01461, 0.2968, 0.01, 0.25, 0.01461, 0.2032, 0.02827, 0.1582, 0.05045, 0.1167, 0.08029, 0.08029, 0.1167, 0.05045, 0.1582, 0.02827, 0.2032, 0.01461, 0.25, 0.01, 0.2968, 0.01461, 0.3418, 0.02827, 0.3833, 0.05045, 0.4197, 0.08029, 0.4496, 0.1167, 0.4717, 0.1582, 0.4854, 0.2032, 0.49, 0.25, 0.4854, 0.2968, 0.4717, 0.3418, 0.4496, 0.3833, 0.4197, 0.4197, 0.3833, 0.4496, 0.3418, 0.4717, 0.0625, 0.5, 0.0625, 1.0, 0.03125, 1.0, 0.03125, 0.5, 0.03125, 0.5, 0.03125, 1.0, 0.0, 1.0, 0.0, 0.5, 0.75, 0.49, 0.7968, 0.4854, 0.8418, 0.4717, 0.8833, 0.4496, 0.9197, 0.4197, 0.9496, 0.3833, 0.9717, 0.3418, 0.9854, 0.2968, 0.99, 0.25, 0.9854, 0.2032, 0.9717, 0.1582, 0.9496, 0.1167, 0.9197, 0.08029, 0.8833, 0.05045, 0.8418, 0.02827, 0.7968, 0.01461, 0.75, 0.01, 0.7032, 0.01461, 0.6582, 0.02827, 0.6167, 0.05045, 0.5803, 0.08029, 0.5504, 0.1167, 0.5283, 0.1582, 0.5146, 0.2032, 0.51, 0.25, 0.5146, 0.2968, 0.5283, 0.3418, 0.5504, 0.3833, 0.5803, 0.4197, 0.6167, 0.4496, 0.6582, 0.4717, 0.7032, 0.4854])
me_cylinder_001.update()
me_cube_015 = bpy.data.meshes.new('Cube.015')
me_cube_015.from_pydata([(-0.4074, -0.367, 1.0), (-0.4074, 0.367, 1.0), (0.4074, -0.367, 1.0), (0.4074, 0.367, 1.0), (-0.5229, -0.4897, 0.6825), (-0.5229, 0.4897, 0.6825), (0.5229, 0.4897, 0.6825), (0.5229, -0.4897, 0.6825), (-0.6765, -0.5142, -0.3535), (-0.6765, 0.5142, -0.3535), (0.6765, 0.5142, -0.3535), (0.6765, -0.5142, -0.3535), (-0.6016, 0.3642, -1.045), (-0.6016, -0.3642, -1.045), (0.6016, 0.3642, -1.045), (0.6016, -0.3642, -1.045), (-0.7134, 0.5142, -0.693), (-0.7134, -0.5142, -0.693), (0.7134, 0.5142, -0.693), (0.7134, -0.5142, -0.693)], [], [(8, 4, 5, 9), (9, 5, 6, 10), (10, 6, 7, 11), (11, 7, 4, 8), (3, 1, 0, 2), (0, 1, 5, 4), (1, 3, 6, 5), (3, 2, 7, 6), (2, 0, 4, 7), (19, 11, 8, 17), (18, 10, 11, 19), (16, 9, 10, 18), (17, 8, 9, 16), (12, 14, 15, 13), (12, 13, 17, 16), (14, 12, 16, 18), (15, 14, 18, 19), (13, 15, 19, 17)])
_uv = me_cube_015.uv_layers.new(name='UVMap')
_uv.uv.foreach_set('vector', [0.4802, 0.0, 0.5853, 0.0, 0.5853, 0.25, 0.4802, 0.25, 0.4802, 0.25, 0.5853, 0.25, 0.5853, 0.5, 0.4802, 0.5, 0.4802, 0.5, 0.5853, 0.5, 0.5853, 0.75, 0.4802, 0.75, 0.4802, 0.75, 0.5853, 0.75, 0.5853, 1.0, 0.4802, 1.0, 0.6526, 0.5313, 0.8474, 0.5313, 0.8474, 0.7187, 0.6526, 0.7187, 0.8474, 0.7187, 0.8474, 0.5313, 0.875, 0.5, 0.875, 0.75, 0.8474, 0.5313, 0.6526, 0.5313, 0.5853, 0.5, 0.875, 0.5, 0.6526, 0.5313, 0.6526, 0.7187, 0.5853, 0.75, 0.5853, 0.5, 0.6526, 0.7187, 0.8474, 0.7187, 0.875, 0.75, 0.5853, 0.75, 0.4285, 0.75, 0.4802, 0.75, 0.4802, 1.0, 0.4285, 1.0, 0.4285, 0.5, 0.4802, 0.5, 0.4802, 0.75, 0.4285, 0.75, 0.4285, 0.25, 0.4802, 0.25, 0.4802, 0.5, 0.4285, 0.5, 0.4285, 0.0, 0.4802, 0.0, 0.4802, 0.25, 0.4285, 0.25, 0.1499, 0.5365, 0.3501, 0.5365, 0.3501, 0.7135, 0.1499, 0.7135, 0.1499, 0.5365, 0.1499, 0.7135, 0.1314, 0.75, 0.1314, 0.5, 0.3501, 0.5365, 0.1499, 0.5365, 0.1314, 0.5, 0.4285, 0.5, 0.3501, 0.7135, 0.3501, 0.5365, 0.4285, 0.5, 0.4285, 0.75, 0.1499, 0.7135, 0.3501, 0.7135, 0.4285, 0.75, 0.1314, 0.75])
me_cube_015.update()
me_cylinder_002 = bpy.data.meshes.new('Cylinder.002')
me_cylinder_002.from_pydata([(0.0, 1.0, -1.0), (0.0, 1.0, 1.0), (0.1951, 0.9808, -1.0), (0.1951, 0.9808, 1.0), (0.3827, 0.9239, -1.0), (0.3827, 0.9239, 1.0), (0.5556, 0.8315, -1.0), (0.5556, 0.8315, 1.0), (0.7071, 0.7071, -1.0), (0.7071, 0.7071, 1.0), (0.8315, 0.5556, -1.0), (0.8315, 0.5556, 1.0), (0.9239, 0.3827, -1.0), (0.9239, 0.3827, 1.0), (0.9808, 0.1951, -1.0), (0.9808, 0.1951, 1.0), (1.0, 0.0, -1.0), (1.0, 0.0, 1.0), (0.9808, -0.1951, -1.0), (0.9808, -0.1951, 1.0), (0.9239, -0.3827, -1.0), (0.9239, -0.3827, 1.0), (0.8315, -0.5556, -1.0), (0.8315, -0.5556, 1.0), (0.7071, -0.7071, -1.0), (0.7071, -0.7071, 1.0), (0.5556, -0.8315, -1.0), (0.5556, -0.8315, 1.0), (0.3827, -0.9239, -1.0), (0.3827, -0.9239, 1.0), (0.1951, -0.9808, -1.0), (0.1951, -0.9808, 1.0), (0.0, -1.0, -1.0), (0.0, -1.0, 1.0), (-0.1951, -0.9808, -1.0), (-0.1951, -0.9808, 1.0), (-0.3827, -0.9239, -1.0), (-0.3827, -0.9239, 1.0), (-0.5556, -0.8315, -1.0), (-0.5556, -0.8315, 1.0), (-0.7071, -0.7071, -1.0), (-0.7071, -0.7071, 1.0), (-0.8315, -0.5556, -1.0), (-0.8315, -0.5556, 1.0), (-0.9239, -0.3827, -1.0), (-0.9239, -0.3827, 1.0), (-0.9808, -0.1951, -1.0), (-0.9808, -0.1951, 1.0), (-1.0, 0.0, -1.0), (-1.0, 0.0, 1.0), (-0.9808, 0.1951, -1.0), (-0.9808, 0.1951, 1.0), (-0.9239, 0.3827, -1.0), (-0.9239, 0.3827, 1.0), (-0.8315, 0.5556, -1.0), (-0.8315, 0.5556, 1.0), (-0.7071, 0.7071, -1.0), (-0.7071, 0.7071, 1.0), (-0.5556, 0.8315, -1.0), (-0.5556, 0.8315, 1.0), (-0.3827, 0.9239, -1.0), (-0.3827, 0.9239, 1.0), (-0.1951, 0.9808, -1.0), (-0.1951, 0.9808, 1.0)], [], [(0, 1, 3, 2), (2, 3, 5, 4), (4, 5, 7, 6), (6, 7, 9, 8), (8, 9, 11, 10), (10, 11, 13, 12), (12, 13, 15, 14), (14, 15, 17, 16), (16, 17, 19, 18), (18, 19, 21, 20), (20, 21, 23, 22), (22, 23, 25, 24), (24, 25, 27, 26), (26, 27, 29, 28), (28, 29, 31, 30), (30, 31, 33, 32), (32, 33, 35, 34), (34, 35, 37, 36), (36, 37, 39, 38), (38, 39, 41, 40), (40, 41, 43, 42), (42, 43, 45, 44), (44, 45, 47, 46), (46, 47, 49, 48), (48, 49, 51, 50), (50, 51, 53, 52), (52, 53, 55, 54), (54, 55, 57, 56), (56, 57, 59, 58), (58, 59, 61, 60), (3, 1, 63, 61, 59, 57, 55, 53, 51, 49, 47, 45, 43, 41, 39, 37, 35, 33, 31, 29, 27, 25, 23, 21, 19, 17, 15, 13, 11, 9, 7, 5), (60, 61, 63, 62), (62, 63, 1, 0), (0, 2, 4, 6, 8, 10, 12, 14, 16, 18, 20, 22, 24, 26, 28, 30, 32, 34, 36, 38, 40, 42, 44, 46, 48, 50, 52, 54, 56, 58, 60, 62)])
_uv = me_cylinder_002.uv_layers.new(name='UVMap')
_uv.uv.foreach_set('vector', [1.0, 0.5, 1.0, 1.0, 0.9688, 1.0, 0.9688, 0.5, 0.9688, 0.5, 0.9688, 1.0, 0.9375, 1.0, 0.9375, 0.5, 0.9375, 0.5, 0.9375, 1.0, 0.9062, 1.0, 0.9062, 0.5, 0.9062, 0.5, 0.9062, 1.0, 0.875, 1.0, 0.875, 0.5, 0.875, 0.5, 0.875, 1.0, 0.8438, 1.0, 0.8438, 0.5, 0.8438, 0.5, 0.8438, 1.0, 0.8125, 1.0, 0.8125, 0.5, 0.8125, 0.5, 0.8125, 1.0, 0.7812, 1.0, 0.7812, 0.5, 0.7812, 0.5, 0.7812, 1.0, 0.75, 1.0, 0.75, 0.5, 0.75, 0.5, 0.75, 1.0, 0.7188, 1.0, 0.7188, 0.5, 0.7188, 0.5, 0.7188, 1.0, 0.6875, 1.0, 0.6875, 0.5, 0.6875, 0.5, 0.6875, 1.0, 0.6562, 1.0, 0.6562, 0.5, 0.6562, 0.5, 0.6562, 1.0, 0.625, 1.0, 0.625, 0.5, 0.625, 0.5, 0.625, 1.0, 0.5938, 1.0, 0.5938, 0.5, 0.5938, 0.5, 0.5938, 1.0, 0.5625, 1.0, 0.5625, 0.5, 0.5625, 0.5, 0.5625, 1.0, 0.5312, 1.0, 0.5312, 0.5, 0.5312, 0.5, 0.5312, 1.0, 0.5, 1.0, 0.5, 0.5, 0.5, 0.5, 0.5, 1.0, 0.4688, 1.0, 0.4688, 0.5, 0.4688, 0.5, 0.4688, 1.0, 0.4375, 1.0, 0.4375, 0.5, 0.4375, 0.5, 0.4375, 1.0, 0.4062, 1.0, 0.4062, 0.5, 0.4062, 0.5, 0.4062, 1.0, 0.375, 1.0, 0.375, 0.5, 0.375, 0.5, 0.375, 1.0, 0.3438, 1.0, 0.3438, 0.5, 0.3438, 0.5, 0.3438, 1.0, 0.3125, 1.0, 0.3125, 0.5, 0.3125, 0.5, 0.3125, 1.0, 0.2812, 1.0, 0.2812, 0.5, 0.2812, 0.5, 0.2812, 1.0, 0.25, 1.0, 0.25, 0.5, 0.25, 0.5, 0.25, 1.0, 0.2188, 1.0, 0.2188, 0.5, 0.2188, 0.5, 0.2188, 1.0, 0.1875, 1.0, 0.1875, 0.5, 0.1875, 0.5, 0.1875, 1.0, 0.1562, 1.0, 0.1562, 0.5, 0.1562, 0.5, 0.1562, 1.0, 0.125, 1.0, 0.125, 0.5, 0.125, 0.5, 0.125, 1.0, 0.09375, 1.0, 0.09375, 0.5, 0.09375, 0.5, 0.09375, 1.0, 0.0625, 1.0, 0.0625, 0.5, 0.2968, 0.4854, 0.25, 0.49, 0.2032, 0.4854, 0.1582, 0.4717, 0.1167, 0.4496, 0.08029, 0.4197, 0.05045, 0.3833, 0.02827, 0.3418, 0.01461, 0.2968, 0.01, 0.25, 0.01461, 0.2032, 0.02827, 0.1582, 0.05045, 0.1167, 0.08029, 0.08029, 0.1167, 0.05045, 0.1582, 0.02827, 0.2032, 0.01461, 0.25, 0.01, 0.2968, 0.01461, 0.3418, 0.02827, 0.3833, 0.05045, 0.4197, 0.08029, 0.4496, 0.1167, 0.4717, 0.1582, 0.4854, 0.2032, 0.49, 0.25, 0.4854, 0.2968, 0.4717, 0.3418, 0.4496, 0.3833, 0.4197, 0.4197, 0.3833, 0.4496, 0.3418, 0.4717, 0.0625, 0.5, 0.0625, 1.0, 0.03125, 1.0, 0.03125, 0.5, 0.03125, 0.5, 0.03125, 1.0, 0.0, 1.0, 0.0, 0.5, 0.75, 0.49, 0.7968, 0.4854, 0.8418, 0.4717, 0.8833, 0.4496, 0.9197, 0.4197, 0.9496, 0.3833, 0.9717, 0.3418, 0.9854, 0.2968, 0.99, 0.25, 0.9854, 0.2032, 0.9717, 0.1582, 0.9496, 0.1167, 0.9197, 0.08029, 0.8833, 0.05045, 0.8418, 0.02827, 0.7968, 0.01461, 0.75, 0.01, 0.7032, 0.01461, 0.6582, 0.02827, 0.6167, 0.05045, 0.5803, 0.08029, 0.5504, 0.1167, 0.5283, 0.1582, 0.5146, 0.2032, 0.51, 0.25, 0.5146, 0.2968, 0.5283, 0.3418, 0.5504, 0.3833, 0.5803, 0.4197, 0.6167, 0.4496, 0.6582, 0.4717, 0.7032, 0.4854])
me_cylinder_002.update()
me_cube_016 = bpy.data.meshes.new('Cube.016')
me_cube_016.from_pydata([(-0.85, -1.023, 1.101), (-0.85, 0.6464, 1.101), (0.85, 0.6464, 1.101), (0.85, -1.023, 1.101), (-1.096, 1.096, -1.037), (-1.096, -1.079, -1.037), (1.096, 1.096, -1.037), (1.096, -1.079, -1.037), (-0.85, -1.023, 1.101), (-0.85, 0.6464, 1.101), (0.85, 0.6464, 1.101), (0.85, -1.023, 1.101), (-1.096, 1.096, -1.037), (-1.096, -1.079, -1.037), (1.096, 1.096, -1.037), (1.096, -1.079, -1.037)], [], [(13, 8, 9, 12), (12, 9, 10, 14), (14, 10, 11, 15), (15, 11, 8, 13), (2, 1, 0, 3), (0, 1, 9, 8), (1, 2, 10, 9), (2, 3, 11, 10), (3, 0, 8, 11), (4, 6, 7, 5), (4, 5, 13, 12), (6, 4, 12, 14), (7, 6, 14, 15), (5, 7, 15, 13)])
_uv = me_cube_016.uv_layers.new(name='UVMap')
_uv.uv.foreach_set('vector', [0.375, 0.0, 0.625, 0.0, 0.625, 0.25, 0.375, 0.25, 0.375, 0.25, 0.625, 0.25, 0.625, 0.5, 0.375, 0.5, 0.375, 0.5, 0.625, 0.5, 0.625, 0.75, 0.375, 0.75, 0.375, 0.75, 0.625, 0.75, 0.625, 1.0, 0.375, 1.0, 0.625, 0.5, 0.875, 0.5, 0.875, 0.75, 0.625, 0.75, 0.875, 0.75, 0.875, 0.5, 0.875, 0.5, 0.875, 0.75, 0.875, 0.5, 0.625, 0.5, 0.625, 0.5, 0.875, 0.5, 0.625, 0.5, 0.625, 0.75, 0.625, 0.75, 0.625, 0.5, 0.625, 0.75, 0.875, 0.75, 0.875, 0.75, 0.625, 0.75, 0.125, 0.5, 0.375, 0.5, 0.375, 0.75, 0.125, 0.75, 0.125, 0.5, 0.125, 0.75, 0.125, 0.75, 0.125, 0.5, 0.375, 0.5, 0.125, 0.5, 0.125, 0.5, 0.375, 0.5, 0.375, 0.75, 0.375, 0.5, 0.375, 0.5, 0.375, 0.75, 0.125, 0.75, 0.375, 0.75, 0.375, 0.75, 0.125, 0.75])
me_cube_016.update()

# ---- objects
ob_cube_004 = bpy.data.objects.new('Cube.004', me_cube_017)
ob_empty = bpy.data.objects.new('Empty', None)
ob_cube_005 = bpy.data.objects.new('Cube.005', me_cube_018)
ob_light = bpy.data.objects.new('Light', light_light)
ob_camera = bpy.data.objects.new('Camera', cam_camera)
ob_cube = bpy.data.objects.new('Cube', me_cube_002)
ob_cube_001 = bpy.data.objects.new('Cube.001', me_cube_014)
ob_cylinder = bpy.data.objects.new('Cylinder', me_cylinder)
ob_cylinder_001 = bpy.data.objects.new('Cylinder.001', me_cylinder_001)
ob_cube_002 = bpy.data.objects.new('Cube.002', me_cube_015)
ob_cylinder_002 = bpy.data.objects.new('Cylinder.002', me_cylinder_002)
ob_cube_003 = bpy.data.objects.new('Cube.003', me_cube_016)

# ---- transforms, parenting, visibility, modifiers, constraints
ob_cube_004.location = (0.0, 0.5322, 0.0)
ob_cube_004.scale = (0.5369, 3.157, 0.15)
ob_empty.location = (0.0, 0.0, 0.0)
ob_empty.scale = (2.0, 2.0, 2.0)
ob_empty.empty_display_type = 'IMAGE'
ob_empty.empty_display_size = 5.0
ob_cube_005.location = (0.0, -1.83, 0.0)
ob_light.location = (4.076, 1.005, 5.904)
ob_light.rotation_euler = (0.6503, 0.05522, 1.866)
ob_light.lock_rotations_4d = False
ob_light.empty_display_type = 'ARROWS'
ob_light.color = (0.0, 0.0, 0.0, 0.0)
ob_light.lineart.crease_threshold = 0.0
ob_camera.location = (7.359, -6.926, 4.958)
ob_camera.rotation_euler = (1.109, 0.0, 0.8149)
ob_camera.lock_rotations_4d = False
ob_camera.empty_display_type = 'ARROWS'
ob_camera.color = (0.0, 0.0, 0.0, 0.0)
ob_camera.display_type = 'WIRE'
ob_camera.lineart.crease_threshold = 0.0
ob_cube.location = (0.2, 0.0, 5.7)
ob_cube.scale = (1.5, 1.35, 1.5)
ob_cube_001.location = (0.0, 0.0, 3.35)
ob_cube_001.scale = (1.0, 1.0, 1.012)
_m = ob_cube_001.modifiers.new('Subdivision', 'SUBSURF')
_m.levels = 2
ob_cylinder.location = (0.0, 0.0, 4.5)
ob_cylinder.rotation_euler = (0.0, 0.08727, 0.0)
ob_cylinder.scale = (0.5, 0.5, 0.5)
ob_cylinder_001.location = (0.0, 1.173, 3.973)
ob_cylinder_001.rotation_euler = (1.309, -0.0, 0.0)
ob_cylinder_001.scale = (0.3081, 0.3081, 0.5097)
_m = ob_cylinder_001.modifiers.new('Mirror', 'MIRROR')
_m.use_axis = (False, True, False)
_m.mirror_object = ob_cube
ob_cube_002.location = (0.0, 2.323, 3.652)
ob_cube_002.rotation_euler = (1.309, -0.0, 0.0)
ob_cube_002.scale = (1.0, 1.0, 0.8864)
_m = ob_cube_002.modifiers.new('Mirror', 'MIRROR')
_m.use_axis = (False, True, False)
_m.mirror_object = ob_cube
_m = ob_cube_002.modifiers.new('Subdivision', 'SUBSURF')
_m.levels = 2
ob_cylinder_002.location = (0.0, 0.4, 1.95)
ob_cylinder_002.rotation_euler = (0.1745, -0.0, 0.0)
ob_cylinder_002.scale = (0.3, 0.3, 0.75)
_m = ob_cylinder_002.modifiers.new('Mirror', 'MIRROR')
_m.use_axis = (False, True, False)
_m.mirror_object = ob_cube_001
ob_cube_003.location = (0.0, 0.5211, 0.93)
ob_cube_003.scale = (0.4799, 0.4799, 0.95)
_m = ob_cube_003.modifiers.new('Mirror', 'MIRROR')
_m.use_axis = (False, True, False)
_m.mirror_object = ob_cube_001
_m = ob_cube_003.modifiers.new('Subdivision', 'SUBSURF')
_m.levels = 2

# ---- collection membership
scene.collection.objects.link(ob_cube_004)
scene.collection.objects.link(ob_empty)
scene.collection.objects.link(ob_cube_005)
col_collection.objects.link(ob_light)
col_collection.objects.link(ob_camera)
col_basemalecharacter.objects.link(ob_cube)
col_basemalecharacter.objects.link(ob_cube_001)
col_basemalecharacter.objects.link(ob_cylinder)
col_basemalecharacter.objects.link(ob_cylinder_001)
col_basemalecharacter.objects.link(ob_cube_002)
col_basemalecharacter.objects.link(ob_cylinder_002)
col_basemalecharacter.objects.link(ob_cube_003)
def _layer_coll(name, lc=None):
    lc = lc or bpy.context.view_layer.layer_collection
    for c in lc.children:
        if c.name == name: return c
        r = _layer_coll(name, c)
        if r: return r
_layer_coll('BaseMaleCharacter').exclude = True

# ---- scene / render settings (as saved in the file)
scene.camera = ob_camera
scene.frame_start = 1; scene.frame_end = 250; scene.frame_set(1)
scene.render.engine = 'BLENDER_EEVEE_NEXT'
bpy.context.view_layer.update()
